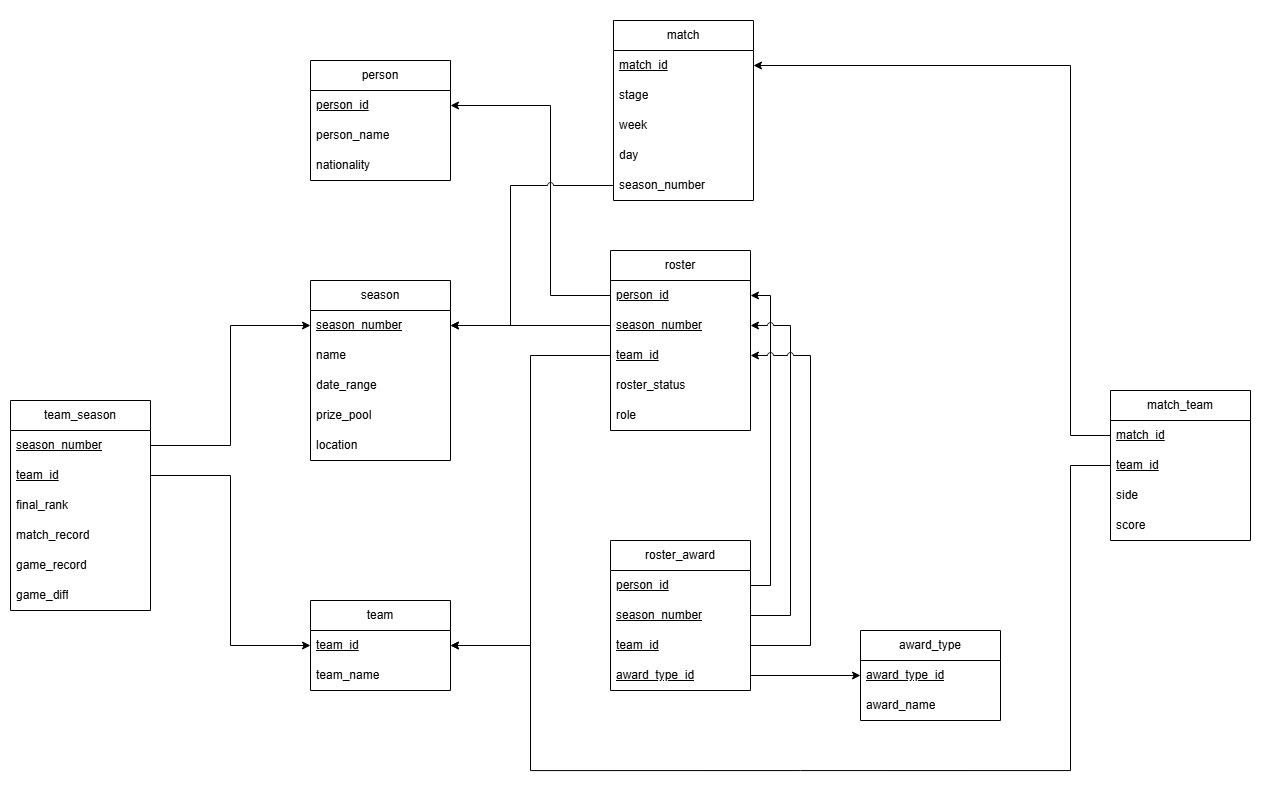

The diagram above was exported from draw.io. Its source (the exported page's mxGraphModel, read from the mxfile embedded in the PNG):
<mxGraphModel dx="1564" dy="845" grid="1" gridSize="10" guides="1" tooltips="1" connect="1" arrows="1" fold="1" page="1" pageScale="1" pageWidth="850" pageHeight="1100" math="0" shadow="0">
  <root>
    <mxCell id="0" />
    <mxCell id="1" parent="0" />
    <mxCell id="YVcCXZG8Yfgqzvb69sYQ-59" connectable="0" parent="1" style="group" value="" vertex="1">
      <mxGeometry height="200" width="160" x="973" y="120" as="geometry" />
    </mxCell>
    <mxCell id="YVcCXZG8Yfgqzvb69sYQ-60" connectable="0" parent="YVcCXZG8Yfgqzvb69sYQ-59" style="group" value="" vertex="1">
      <mxGeometry height="180" width="140" x="10" y="10" as="geometry" />
    </mxCell>
    <mxCell id="YVcCXZG8Yfgqzvb69sYQ-61" parent="YVcCXZG8Yfgqzvb69sYQ-60" style="swimlane;fontStyle=0;childLayout=stackLayout;horizontal=1;startSize=30;horizontalStack=0;resizeParent=1;resizeParentMax=0;resizeLast=0;collapsible=1;marginBottom=0;whiteSpace=wrap;html=1;" value="match" vertex="1">
      <mxGeometry height="180" width="140" as="geometry" />
    </mxCell>
    <mxCell id="YVcCXZG8Yfgqzvb69sYQ-62" parent="YVcCXZG8Yfgqzvb69sYQ-61" style="text;strokeColor=none;fillColor=none;align=left;verticalAlign=middle;spacingLeft=4;spacingRight=4;overflow=hidden;points=[[0,0.5],[1,0.5]];portConstraint=eastwest;rotatable=0;whiteSpace=wrap;html=1;" value="&lt;u&gt;match_id&lt;/u&gt;" vertex="1">
      <mxGeometry height="30" width="140" y="30" as="geometry" />
    </mxCell>
    <mxCell id="YVcCXZG8Yfgqzvb69sYQ-63" parent="YVcCXZG8Yfgqzvb69sYQ-61" style="text;strokeColor=none;fillColor=none;align=left;verticalAlign=middle;spacingLeft=4;spacingRight=4;overflow=hidden;points=[[0,0.5],[1,0.5]];portConstraint=eastwest;rotatable=0;whiteSpace=wrap;html=1;" value="stage" vertex="1">
      <mxGeometry height="30" width="140" y="60" as="geometry" />
    </mxCell>
    <mxCell id="YVcCXZG8Yfgqzvb69sYQ-64" parent="YVcCXZG8Yfgqzvb69sYQ-61" style="text;strokeColor=none;fillColor=none;align=left;verticalAlign=middle;spacingLeft=4;spacingRight=4;overflow=hidden;points=[[0,0.5],[1,0.5]];portConstraint=eastwest;rotatable=0;whiteSpace=wrap;html=1;" value="week" vertex="1">
      <mxGeometry height="30" width="140" y="90" as="geometry" />
    </mxCell>
    <mxCell id="YVcCXZG8Yfgqzvb69sYQ-65" parent="YVcCXZG8Yfgqzvb69sYQ-61" style="text;strokeColor=none;fillColor=none;align=left;verticalAlign=middle;spacingLeft=4;spacingRight=4;overflow=hidden;points=[[0,0.5],[1,0.5]];portConstraint=eastwest;rotatable=0;whiteSpace=wrap;html=1;" value="day" vertex="1">
      <mxGeometry height="30" width="140" y="120" as="geometry" />
    </mxCell>
    <mxCell id="2NsHGv26CwT6VYeBy47E-1" parent="YVcCXZG8Yfgqzvb69sYQ-61" style="text;strokeColor=none;fillColor=none;align=left;verticalAlign=middle;spacingLeft=4;spacingRight=4;overflow=hidden;points=[[0,0.5],[1,0.5]];portConstraint=eastwest;rotatable=0;whiteSpace=wrap;html=1;" value="season_number" vertex="1">
      <mxGeometry height="30" width="140" y="150" as="geometry" />
    </mxCell>
    <mxCell id="YVcCXZG8Yfgqzvb69sYQ-66" parent="1" style="swimlane;fontStyle=0;childLayout=stackLayout;horizontal=1;startSize=30;horizontalStack=0;resizeParent=1;resizeParentMax=0;resizeLast=0;collapsible=1;marginBottom=0;whiteSpace=wrap;html=1;" value="award_type" vertex="1">
      <mxGeometry height="90" width="140" x="1230" y="740" as="geometry" />
    </mxCell>
    <mxCell id="YVcCXZG8Yfgqzvb69sYQ-67" parent="YVcCXZG8Yfgqzvb69sYQ-66" style="text;strokeColor=none;fillColor=none;align=left;verticalAlign=middle;spacingLeft=4;spacingRight=4;overflow=hidden;points=[[0,0.5],[1,0.5]];portConstraint=eastwest;rotatable=0;whiteSpace=wrap;html=1;" value="&lt;u&gt;award_type_id&lt;/u&gt;" vertex="1">
      <mxGeometry height="30" width="140" y="30" as="geometry" />
    </mxCell>
    <mxCell id="YVcCXZG8Yfgqzvb69sYQ-68" parent="YVcCXZG8Yfgqzvb69sYQ-66" style="text;strokeColor=none;fillColor=none;align=left;verticalAlign=middle;spacingLeft=4;spacingRight=4;overflow=hidden;points=[[0,0.5],[1,0.5]];portConstraint=eastwest;rotatable=0;whiteSpace=wrap;html=1;" value="award_name" vertex="1">
      <mxGeometry height="30" width="140" y="60" as="geometry" />
    </mxCell>
    <mxCell id="YVcCXZG8Yfgqzvb69sYQ-79" parent="1" style="swimlane;fontStyle=0;childLayout=stackLayout;horizontal=1;startSize=30;horizontalStack=0;resizeParent=1;resizeParentMax=0;resizeLast=0;collapsible=1;marginBottom=0;whiteSpace=wrap;html=1;" value="season" vertex="1">
      <mxGeometry height="180" width="140" x="680" y="390" as="geometry">
        <mxRectangle height="30" width="80" x="90" y="460" as="alternateBounds" />
      </mxGeometry>
    </mxCell>
    <mxCell id="YVcCXZG8Yfgqzvb69sYQ-80" parent="YVcCXZG8Yfgqzvb69sYQ-79" style="text;strokeColor=none;fillColor=none;align=left;verticalAlign=middle;spacingLeft=4;spacingRight=4;overflow=hidden;points=[[0,0.5],[1,0.5]];portConstraint=eastwest;rotatable=0;whiteSpace=wrap;html=1;" value="&lt;u&gt;season_number&lt;/u&gt;" vertex="1">
      <mxGeometry height="30" width="140" y="30" as="geometry" />
    </mxCell>
    <mxCell id="YVcCXZG8Yfgqzvb69sYQ-81" parent="YVcCXZG8Yfgqzvb69sYQ-79" style="text;strokeColor=none;fillColor=none;align=left;verticalAlign=middle;spacingLeft=4;spacingRight=4;overflow=hidden;points=[[0,0.5],[1,0.5]];portConstraint=eastwest;rotatable=0;whiteSpace=wrap;html=1;" value="name" vertex="1">
      <mxGeometry height="30" width="140" y="60" as="geometry" />
    </mxCell>
    <mxCell id="YVcCXZG8Yfgqzvb69sYQ-82" parent="YVcCXZG8Yfgqzvb69sYQ-79" style="text;strokeColor=none;fillColor=none;align=left;verticalAlign=middle;spacingLeft=4;spacingRight=4;overflow=hidden;points=[[0,0.5],[1,0.5]];portConstraint=eastwest;rotatable=0;whiteSpace=wrap;html=1;" value="date_range" vertex="1">
      <mxGeometry height="30" width="140" y="90" as="geometry" />
    </mxCell>
    <mxCell id="YVcCXZG8Yfgqzvb69sYQ-83" parent="YVcCXZG8Yfgqzvb69sYQ-79" style="text;strokeColor=none;fillColor=none;align=left;verticalAlign=middle;spacingLeft=4;spacingRight=4;overflow=hidden;points=[[0,0.5],[1,0.5]];portConstraint=eastwest;rotatable=0;whiteSpace=wrap;html=1;" value="prize_pool" vertex="1">
      <mxGeometry height="30" width="140" y="120" as="geometry" />
    </mxCell>
    <mxCell id="YVcCXZG8Yfgqzvb69sYQ-84" parent="YVcCXZG8Yfgqzvb69sYQ-79" style="text;strokeColor=none;fillColor=none;align=left;verticalAlign=middle;spacingLeft=4;spacingRight=4;overflow=hidden;points=[[0,0.5],[1,0.5]];portConstraint=eastwest;rotatable=0;whiteSpace=wrap;html=1;" value="location" vertex="1">
      <mxGeometry height="30" width="140" y="150" as="geometry" />
    </mxCell>
    <mxCell id="YVcCXZG8Yfgqzvb69sYQ-85" parent="1" style="swimlane;fontStyle=0;childLayout=stackLayout;horizontal=1;startSize=30;horizontalStack=0;resizeParent=1;resizeParentMax=0;resizeLast=0;collapsible=1;marginBottom=0;whiteSpace=wrap;html=1;" value="team" vertex="1">
      <mxGeometry height="90" width="140" x="680" y="710" as="geometry" />
    </mxCell>
    <mxCell id="YVcCXZG8Yfgqzvb69sYQ-86" parent="YVcCXZG8Yfgqzvb69sYQ-85" style="text;strokeColor=none;fillColor=none;align=left;verticalAlign=middle;spacingLeft=4;spacingRight=4;overflow=hidden;points=[[0,0.5],[1,0.5]];portConstraint=eastwest;rotatable=0;whiteSpace=wrap;html=1;" value="&lt;u&gt;team_id&lt;/u&gt;" vertex="1">
      <mxGeometry height="30" width="140" y="30" as="geometry" />
    </mxCell>
    <mxCell id="YVcCXZG8Yfgqzvb69sYQ-87" parent="YVcCXZG8Yfgqzvb69sYQ-85" style="text;strokeColor=none;fillColor=none;align=left;verticalAlign=middle;spacingLeft=4;spacingRight=4;overflow=hidden;points=[[0,0.5],[1,0.5]];portConstraint=eastwest;rotatable=0;whiteSpace=wrap;html=1;" value="team_name" vertex="1">
      <mxGeometry height="30" width="140" y="60" as="geometry" />
    </mxCell>
    <mxCell id="YVcCXZG8Yfgqzvb69sYQ-88" parent="1" style="swimlane;fontStyle=0;childLayout=stackLayout;horizontal=1;startSize=30;horizontalStack=0;resizeParent=1;resizeParentMax=0;resizeLast=0;collapsible=1;marginBottom=0;whiteSpace=wrap;html=1;" value="person" vertex="1">
      <mxGeometry height="120" width="140" x="680" y="170" as="geometry" />
    </mxCell>
    <mxCell id="YVcCXZG8Yfgqzvb69sYQ-89" parent="YVcCXZG8Yfgqzvb69sYQ-88" style="text;strokeColor=none;fillColor=none;align=left;verticalAlign=middle;spacingLeft=4;spacingRight=4;overflow=hidden;points=[[0,0.5],[1,0.5]];portConstraint=eastwest;rotatable=0;whiteSpace=wrap;html=1;" value="&lt;u&gt;person_id&lt;/u&gt;" vertex="1">
      <mxGeometry height="30" width="140" y="30" as="geometry" />
    </mxCell>
    <mxCell id="YVcCXZG8Yfgqzvb69sYQ-90" parent="YVcCXZG8Yfgqzvb69sYQ-88" style="text;strokeColor=none;fillColor=none;align=left;verticalAlign=middle;spacingLeft=4;spacingRight=4;overflow=hidden;points=[[0,0.5],[1,0.5]];portConstraint=eastwest;rotatable=0;whiteSpace=wrap;html=1;" value="person_name" vertex="1">
      <mxGeometry height="30" width="140" y="60" as="geometry" />
    </mxCell>
    <mxCell id="YVcCXZG8Yfgqzvb69sYQ-91" parent="YVcCXZG8Yfgqzvb69sYQ-88" style="text;strokeColor=none;fillColor=none;align=left;verticalAlign=middle;spacingLeft=4;spacingRight=4;overflow=hidden;points=[[0,0.5],[1,0.5]];portConstraint=eastwest;rotatable=0;whiteSpace=wrap;html=1;" value="nationality" vertex="1">
      <mxGeometry height="30" width="140" y="90" as="geometry" />
    </mxCell>
    <mxCell id="7zNkyqV1VQAw3EvgE7fX-32" edge="1" parent="1" source="7zNkyqV1VQAw3EvgE7fX-2" style="edgeStyle=orthogonalEdgeStyle;rounded=0;orthogonalLoop=1;jettySize=auto;html=1;exitX=1;exitY=0.5;exitDx=0;exitDy=0;entryX=0;entryY=0.5;entryDx=0;entryDy=0;" target="YVcCXZG8Yfgqzvb69sYQ-80">
      <mxGeometry relative="1" as="geometry">
        <mxPoint x="630" y="532.5121951219513" as="targetPoint" />
      </mxGeometry>
    </mxCell>
    <mxCell id="7zNkyqV1VQAw3EvgE7fX-1" parent="1" style="swimlane;fontStyle=0;childLayout=stackLayout;horizontal=1;startSize=30;horizontalStack=0;resizeParent=1;resizeParentMax=0;resizeLast=0;collapsible=1;marginBottom=0;whiteSpace=wrap;html=1;" value="team_season" vertex="1">
      <mxGeometry height="210" width="140" x="380" y="510" as="geometry" />
    </mxCell>
    <mxCell id="7zNkyqV1VQAw3EvgE7fX-2" parent="7zNkyqV1VQAw3EvgE7fX-1" style="text;strokeColor=none;fillColor=none;align=left;verticalAlign=middle;spacingLeft=4;spacingRight=4;overflow=hidden;points=[[0,0.5],[1,0.5]];portConstraint=eastwest;rotatable=0;whiteSpace=wrap;html=1;" value="&lt;u&gt;season_number&lt;/u&gt;" vertex="1">
      <mxGeometry height="30" width="140" y="30" as="geometry" />
    </mxCell>
    <mxCell id="7zNkyqV1VQAw3EvgE7fX-3" parent="7zNkyqV1VQAw3EvgE7fX-1" style="text;strokeColor=none;fillColor=none;align=left;verticalAlign=middle;spacingLeft=4;spacingRight=4;overflow=hidden;points=[[0,0.5],[1,0.5]];portConstraint=eastwest;rotatable=0;whiteSpace=wrap;html=1;" value="&lt;u&gt;team_id&lt;/u&gt;" vertex="1">
      <mxGeometry height="30" width="140" y="60" as="geometry" />
    </mxCell>
    <mxCell id="7zNkyqV1VQAw3EvgE7fX-4" parent="7zNkyqV1VQAw3EvgE7fX-1" style="text;strokeColor=none;fillColor=none;align=left;verticalAlign=middle;spacingLeft=4;spacingRight=4;overflow=hidden;points=[[0,0.5],[1,0.5]];portConstraint=eastwest;rotatable=0;whiteSpace=wrap;html=1;" value="final_rank" vertex="1">
      <mxGeometry height="30" width="140" y="90" as="geometry" />
    </mxCell>
    <mxCell id="7zNkyqV1VQAw3EvgE7fX-5" parent="7zNkyqV1VQAw3EvgE7fX-1" style="text;strokeColor=none;fillColor=none;align=left;verticalAlign=middle;spacingLeft=4;spacingRight=4;overflow=hidden;points=[[0,0.5],[1,0.5]];portConstraint=eastwest;rotatable=0;whiteSpace=wrap;html=1;" value="match_record" vertex="1">
      <mxGeometry height="30" width="140" y="120" as="geometry" />
    </mxCell>
    <mxCell id="7zNkyqV1VQAw3EvgE7fX-6" parent="7zNkyqV1VQAw3EvgE7fX-1" style="text;strokeColor=none;fillColor=none;align=left;verticalAlign=middle;spacingLeft=4;spacingRight=4;overflow=hidden;points=[[0,0.5],[1,0.5]];portConstraint=eastwest;rotatable=0;whiteSpace=wrap;html=1;" value="game_record" vertex="1">
      <mxGeometry height="30" width="140" y="150" as="geometry" />
    </mxCell>
    <mxCell id="7zNkyqV1VQAw3EvgE7fX-7" parent="7zNkyqV1VQAw3EvgE7fX-1" style="text;strokeColor=none;fillColor=none;align=left;verticalAlign=middle;spacingLeft=4;spacingRight=4;overflow=hidden;points=[[0,0.5],[1,0.5]];portConstraint=eastwest;rotatable=0;whiteSpace=wrap;html=1;" value="game_diff" vertex="1">
      <mxGeometry height="30" width="140" y="180" as="geometry" />
    </mxCell>
    <mxCell id="7zNkyqV1VQAw3EvgE7fX-49" edge="1" parent="1" source="7zNkyqV1VQAw3EvgE7fX-16" style="edgeStyle=orthogonalEdgeStyle;rounded=0;orthogonalLoop=1;jettySize=auto;html=1;exitX=0;exitY=0.5;exitDx=0;exitDy=0;entryX=1;entryY=0.5;entryDx=0;entryDy=0;" target="YVcCXZG8Yfgqzvb69sYQ-85">
      <mxGeometry relative="1" as="geometry">
        <Array as="points">
          <mxPoint x="1440" y="575" />
          <mxPoint x="1440" y="880" />
          <mxPoint x="900" y="880" />
          <mxPoint x="900" y="755" />
        </Array>
      </mxGeometry>
    </mxCell>
    <mxCell id="7zNkyqV1VQAw3EvgE7fX-16" parent="1" style="swimlane;fontStyle=0;childLayout=stackLayout;horizontal=1;startSize=30;horizontalStack=0;resizeParent=1;resizeParentMax=0;resizeLast=0;collapsible=1;marginBottom=0;whiteSpace=wrap;html=1;" value="match_team" vertex="1">
      <mxGeometry height="150" width="140" x="1480" y="500" as="geometry" />
    </mxCell>
    <mxCell id="7zNkyqV1VQAw3EvgE7fX-17" parent="7zNkyqV1VQAw3EvgE7fX-16" style="text;strokeColor=none;fillColor=none;align=left;verticalAlign=middle;spacingLeft=4;spacingRight=4;overflow=hidden;points=[[0,0.5],[1,0.5]];portConstraint=eastwest;rotatable=0;whiteSpace=wrap;html=1;" value="&lt;u&gt;match_id&lt;/u&gt;" vertex="1">
      <mxGeometry height="30" width="140" y="30" as="geometry" />
    </mxCell>
    <mxCell id="7zNkyqV1VQAw3EvgE7fX-18" parent="7zNkyqV1VQAw3EvgE7fX-16" style="text;strokeColor=none;fillColor=none;align=left;verticalAlign=middle;spacingLeft=4;spacingRight=4;overflow=hidden;points=[[0,0.5],[1,0.5]];portConstraint=eastwest;rotatable=0;whiteSpace=wrap;html=1;" value="&lt;u&gt;team_id&lt;/u&gt;" vertex="1">
      <mxGeometry height="30" width="140" y="60" as="geometry" />
    </mxCell>
    <mxCell id="7zNkyqV1VQAw3EvgE7fX-19" parent="7zNkyqV1VQAw3EvgE7fX-16" style="text;strokeColor=none;fillColor=none;align=left;verticalAlign=middle;spacingLeft=4;spacingRight=4;overflow=hidden;points=[[0,0.5],[1,0.5]];portConstraint=eastwest;rotatable=0;whiteSpace=wrap;html=1;" value="side" vertex="1">
      <mxGeometry height="30" width="140" y="90" as="geometry" />
    </mxCell>
    <mxCell id="7zNkyqV1VQAw3EvgE7fX-20" parent="7zNkyqV1VQAw3EvgE7fX-16" style="text;strokeColor=none;fillColor=none;align=left;verticalAlign=middle;spacingLeft=4;spacingRight=4;overflow=hidden;points=[[0,0.5],[1,0.5]];portConstraint=eastwest;rotatable=0;whiteSpace=wrap;html=1;" value="score" vertex="1">
      <mxGeometry height="30" width="140" y="120" as="geometry" />
    </mxCell>
    <mxCell id="7zNkyqV1VQAw3EvgE7fX-48" edge="1" parent="1" style="edgeStyle=orthogonalEdgeStyle;rounded=0;orthogonalLoop=1;jettySize=auto;html=1;exitX=1;exitY=0.5;exitDx=0;exitDy=0;entryX=0;entryY=0.5;entryDx=0;entryDy=0;" target="YVcCXZG8Yfgqzvb69sYQ-66">
      <mxGeometry relative="1" as="geometry">
        <Array as="points" />
        <mxPoint x="1120" y="785" as="sourcePoint" />
        <mxPoint x="1180" y="830" as="targetPoint" />
      </mxGeometry>
    </mxCell>
    <mxCell id="7zNkyqV1VQAw3EvgE7fX-51" edge="1" parent="1" source="7zNkyqV1VQAw3EvgE7fX-23" style="edgeStyle=orthogonalEdgeStyle;rounded=0;orthogonalLoop=1;jettySize=auto;html=1;exitX=1;exitY=0.5;exitDx=0;exitDy=0;entryX=1;entryY=0.5;entryDx=0;entryDy=0;" target="7zNkyqV1VQAw3EvgE7fX-9">
      <mxGeometry relative="1" as="geometry">
        <mxPoint x="1210" y="515.609756097561" as="targetPoint" />
      </mxGeometry>
    </mxCell>
    <mxCell id="7zNkyqV1VQAw3EvgE7fX-52" edge="1" parent="1" source="7zNkyqV1VQAw3EvgE7fX-22" style="edgeStyle=orthogonalEdgeStyle;rounded=0;orthogonalLoop=1;jettySize=auto;html=1;exitX=1;exitY=0.5;exitDx=0;exitDy=0;entryX=1;entryY=0.5;entryDx=0;entryDy=0;jumpStyle=arc;" target="7zNkyqV1VQAw3EvgE7fX-10">
      <mxGeometry relative="1" as="geometry">
        <Array as="points">
          <mxPoint x="1160" y="725" />
          <mxPoint x="1160" y="435" />
        </Array>
      </mxGeometry>
    </mxCell>
    <mxCell id="7zNkyqV1VQAw3EvgE7fX-53" edge="1" parent="1" source="7zNkyqV1VQAw3EvgE7fX-55" style="edgeStyle=orthogonalEdgeStyle;rounded=0;orthogonalLoop=1;jettySize=auto;html=1;entryX=1;entryY=0.5;entryDx=0;entryDy=0;jumpStyle=arc;exitX=1;exitY=0.5;exitDx=0;exitDy=0;" target="7zNkyqV1VQAw3EvgE7fX-11">
      <mxGeometry relative="1" as="geometry">
        <Array as="points">
          <mxPoint x="1180.03" y="755.03" />
          <mxPoint x="1180.03" y="465.03" />
        </Array>
        <mxPoint x="1130" y="760" as="sourcePoint" />
      </mxGeometry>
    </mxCell>
    <mxCell id="7zNkyqV1VQAw3EvgE7fX-22" parent="1" style="swimlane;fontStyle=0;childLayout=stackLayout;horizontal=1;startSize=30;horizontalStack=0;resizeParent=1;resizeParentMax=0;resizeLast=0;collapsible=1;marginBottom=0;whiteSpace=wrap;html=1;" value="roster_award" vertex="1">
      <mxGeometry height="150" width="140" x="980" y="650" as="geometry" />
    </mxCell>
    <mxCell id="7zNkyqV1VQAw3EvgE7fX-23" parent="7zNkyqV1VQAw3EvgE7fX-22" style="text;strokeColor=none;fillColor=none;align=left;verticalAlign=middle;spacingLeft=4;spacingRight=4;overflow=hidden;points=[[0,0.5],[1,0.5]];portConstraint=eastwest;rotatable=0;whiteSpace=wrap;html=1;" value="&lt;u&gt;person_id&lt;/u&gt;" vertex="1">
      <mxGeometry height="30" width="140" y="30" as="geometry" />
    </mxCell>
    <mxCell id="7zNkyqV1VQAw3EvgE7fX-54" parent="7zNkyqV1VQAw3EvgE7fX-22" style="text;strokeColor=none;fillColor=none;align=left;verticalAlign=middle;spacingLeft=4;spacingRight=4;overflow=hidden;points=[[0,0.5],[1,0.5]];portConstraint=eastwest;rotatable=0;whiteSpace=wrap;html=1;" value="&lt;u&gt;season_number&lt;/u&gt;" vertex="1">
      <mxGeometry height="30" width="140" y="60" as="geometry" />
    </mxCell>
    <mxCell id="7zNkyqV1VQAw3EvgE7fX-55" parent="7zNkyqV1VQAw3EvgE7fX-22" style="text;strokeColor=none;fillColor=none;align=left;verticalAlign=middle;spacingLeft=4;spacingRight=4;overflow=hidden;points=[[0,0.5],[1,0.5]];portConstraint=eastwest;rotatable=0;whiteSpace=wrap;html=1;" value="&lt;u&gt;team_id&lt;/u&gt;" vertex="1">
      <mxGeometry height="30" width="140" y="90" as="geometry" />
    </mxCell>
    <mxCell id="7zNkyqV1VQAw3EvgE7fX-56" parent="7zNkyqV1VQAw3EvgE7fX-22" style="text;strokeColor=none;fillColor=none;align=left;verticalAlign=middle;spacingLeft=4;spacingRight=4;overflow=hidden;points=[[0,0.5],[1,0.5]];portConstraint=eastwest;rotatable=0;whiteSpace=wrap;html=1;" value="&lt;u&gt;award_type_id&lt;/u&gt;" vertex="1">
      <mxGeometry height="30" width="140" y="120" as="geometry" />
    </mxCell>
    <mxCell id="7zNkyqV1VQAw3EvgE7fX-33" edge="1" parent="1" source="7zNkyqV1VQAw3EvgE7fX-3" style="edgeStyle=orthogonalEdgeStyle;rounded=0;orthogonalLoop=1;jettySize=auto;html=1;exitX=1;exitY=0.5;exitDx=0;exitDy=0;entryX=0;entryY=0.5;entryDx=0;entryDy=0;" target="YVcCXZG8Yfgqzvb69sYQ-86">
      <mxGeometry relative="1" as="geometry">
        <Array as="points">
          <mxPoint x="600" y="585" />
          <mxPoint x="600" y="755" />
        </Array>
      </mxGeometry>
    </mxCell>
    <mxCell id="7zNkyqV1VQAw3EvgE7fX-36" edge="1" parent="1" source="7zNkyqV1VQAw3EvgE7fX-10" style="edgeStyle=orthogonalEdgeStyle;rounded=0;orthogonalLoop=1;jettySize=auto;html=1;exitX=0;exitY=0.5;exitDx=0;exitDy=0;entryX=1;entryY=0.5;entryDx=0;entryDy=0;" target="YVcCXZG8Yfgqzvb69sYQ-80">
      <mxGeometry relative="1" as="geometry" />
    </mxCell>
    <mxCell id="7zNkyqV1VQAw3EvgE7fX-37" edge="1" parent="1" source="7zNkyqV1VQAw3EvgE7fX-11" style="edgeStyle=orthogonalEdgeStyle;rounded=0;orthogonalLoop=1;jettySize=auto;html=1;entryX=1;entryY=0.5;entryDx=0;entryDy=0;exitX=0;exitY=0.5;exitDx=0;exitDy=0;jumpStyle=arc;" target="YVcCXZG8Yfgqzvb69sYQ-85">
      <mxGeometry relative="1" as="geometry">
        <mxPoint x="980" y="470" as="sourcePoint" />
      </mxGeometry>
    </mxCell>
    <mxCell id="7zNkyqV1VQAw3EvgE7fX-50" edge="1" parent="1" source="7zNkyqV1VQAw3EvgE7fX-8" style="edgeStyle=orthogonalEdgeStyle;rounded=0;orthogonalLoop=1;jettySize=auto;html=1;exitX=0;exitY=0.25;exitDx=0;exitDy=0;entryX=1;entryY=0.5;entryDx=0;entryDy=0;" target="YVcCXZG8Yfgqzvb69sYQ-89">
      <mxGeometry relative="1" as="geometry">
        <Array as="points">
          <mxPoint x="920.05" y="404.98" />
          <mxPoint x="920.05" y="215.02" />
        </Array>
        <mxPoint x="850" y="215.02" as="targetPoint" />
      </mxGeometry>
    </mxCell>
    <mxCell id="7zNkyqV1VQAw3EvgE7fX-8" parent="1" style="swimlane;fontStyle=0;childLayout=stackLayout;horizontal=1;startSize=30;horizontalStack=0;resizeParent=1;resizeParentMax=0;resizeLast=0;collapsible=1;marginBottom=0;whiteSpace=wrap;html=1;" value="roster" vertex="1">
      <mxGeometry height="180" width="140" x="980" y="360" as="geometry" />
    </mxCell>
    <mxCell id="7zNkyqV1VQAw3EvgE7fX-9" parent="7zNkyqV1VQAw3EvgE7fX-8" style="text;strokeColor=none;fillColor=none;align=left;verticalAlign=middle;spacingLeft=4;spacingRight=4;overflow=hidden;points=[[0,0.5],[1,0.5]];portConstraint=eastwest;rotatable=0;whiteSpace=wrap;html=1;" value="&lt;u&gt;person_id&lt;/u&gt;" vertex="1">
      <mxGeometry height="30" width="140" y="30" as="geometry" />
    </mxCell>
    <mxCell id="7zNkyqV1VQAw3EvgE7fX-10" parent="7zNkyqV1VQAw3EvgE7fX-8" style="text;strokeColor=none;fillColor=none;align=left;verticalAlign=middle;spacingLeft=4;spacingRight=4;overflow=hidden;points=[[0,0.5],[1,0.5]];portConstraint=eastwest;rotatable=0;whiteSpace=wrap;html=1;" value="&lt;u&gt;season_number&lt;/u&gt;" vertex="1">
      <mxGeometry height="30" width="140" y="60" as="geometry" />
    </mxCell>
    <mxCell id="7zNkyqV1VQAw3EvgE7fX-11" parent="7zNkyqV1VQAw3EvgE7fX-8" style="text;strokeColor=none;fillColor=none;align=left;verticalAlign=middle;spacingLeft=4;spacingRight=4;overflow=hidden;points=[[0,0.5],[1,0.5]];portConstraint=eastwest;rotatable=0;whiteSpace=wrap;html=1;" value="&lt;u&gt;team_id&lt;/u&gt;" vertex="1">
      <mxGeometry height="30" width="140" y="90" as="geometry" />
    </mxCell>
    <mxCell id="7zNkyqV1VQAw3EvgE7fX-12" parent="7zNkyqV1VQAw3EvgE7fX-8" style="text;strokeColor=none;fillColor=none;align=left;verticalAlign=middle;spacingLeft=4;spacingRight=4;overflow=hidden;points=[[0,0.5],[1,0.5]];portConstraint=eastwest;rotatable=0;whiteSpace=wrap;html=1;" value="roster_status" vertex="1">
      <mxGeometry height="30" width="140" y="120" as="geometry" />
    </mxCell>
    <mxCell id="7zNkyqV1VQAw3EvgE7fX-13" parent="7zNkyqV1VQAw3EvgE7fX-8" style="text;strokeColor=none;fillColor=none;align=left;verticalAlign=middle;spacingLeft=4;spacingRight=4;overflow=hidden;points=[[0,0.5],[1,0.5]];portConstraint=eastwest;rotatable=0;whiteSpace=wrap;html=1;" value="role" vertex="1">
      <mxGeometry height="30" width="140" y="150" as="geometry" />
    </mxCell>
    <mxCell id="7zNkyqV1VQAw3EvgE7fX-46" edge="1" parent="1" source="2NsHGv26CwT6VYeBy47E-1" style="edgeStyle=orthogonalEdgeStyle;rounded=0;orthogonalLoop=1;jettySize=auto;html=1;exitX=0;exitY=0.5;exitDx=0;exitDy=0;entryX=1;entryY=0.25;entryDx=0;entryDy=0;jumpStyle=arc;" target="YVcCXZG8Yfgqzvb69sYQ-79">
      <mxGeometry relative="1" as="geometry">
        <Array as="points">
          <mxPoint x="880" y="295" />
          <mxPoint x="880" y="435" />
        </Array>
      </mxGeometry>
    </mxCell>
    <mxCell id="7zNkyqV1VQAw3EvgE7fX-47" edge="1" parent="1" source="7zNkyqV1VQAw3EvgE7fX-17" style="edgeStyle=orthogonalEdgeStyle;rounded=0;orthogonalLoop=1;jettySize=auto;html=1;exitX=0;exitY=0.5;exitDx=0;exitDy=0;entryX=1;entryY=0.25;entryDx=0;entryDy=0;" target="YVcCXZG8Yfgqzvb69sYQ-61">
      <mxGeometry relative="1" as="geometry">
        <Array as="points">
          <mxPoint x="1440.07" y="545.07" />
          <mxPoint x="1440.07" y="175.07" />
        </Array>
      </mxGeometry>
    </mxCell>
  </root>
</mxGraphModel>